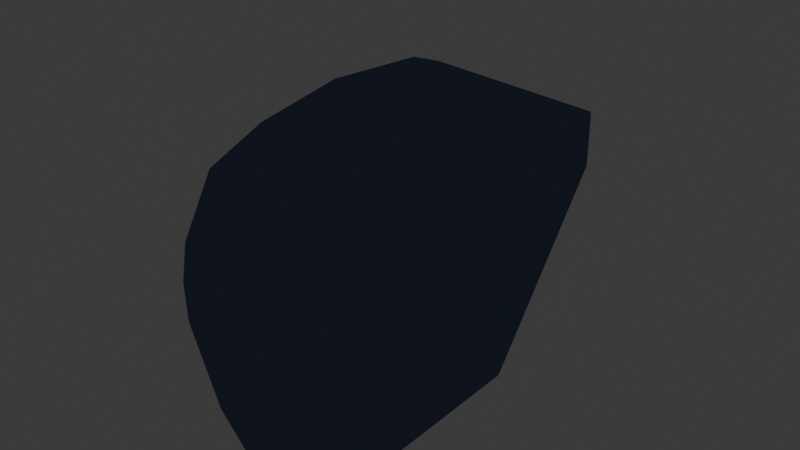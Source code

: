 # Source: creature_smear_boar.blend  (saved by Blender 5.2.45; exported with 4.5.12 LTS)
import bpy
from mathutils import Matrix  # noqa: F401  (used for matrix-valued properties, if any)

bpy.ops.wm.read_factory_settings(use_empty=True)
scene = bpy.context.scene
scene.name = 'Scene'

# ---- collections
col_collection = bpy.data.collections.new('Collection'); scene.collection.children.link(col_collection)

# ---- materials (node trees are filled in below, after node groups)
mat_mat_flat_lit = bpy.data.materials.new('mat_flat_lit')
mat_mat_emissive_warm = bpy.data.materials.new('mat_emissive_warm')
mat_mat_emissive_ember = bpy.data.materials.new('mat_emissive_ember')

# ---- material node trees
mat_mat_flat_lit.use_nodes = True; mat_mat_flat_lit.node_tree.nodes.clear()
_N = mat_mat_flat_lit.node_tree.nodes; _L = mat_mat_flat_lit.node_tree.links
n0 = _N.new('ShaderNodeOutputMaterial'); n0.name = 'Material Output'; n0.location = (0, 0)
n1 = _N.new('ShaderNodeBsdfPrincipled'); n1.name = 'Principled BSDF'; n1.location = (0, 0)
n1.inputs[2].default_value = 1.0
n1.inputs[10].default_value = 0.005
n1.inputs[13].default_value = 0.0
n2 = _N.new('ShaderNodeVertexColor'); n2.name = 'Color Attribute'; n2.location = (0, 0)
n2.layer_name = 'Col'
_L.new(n2.outputs[0], n1.inputs[0])
_L.new(n1.outputs[0], n0.inputs[0])
n0.is_active_output = True
mat_mat_emissive_warm.use_nodes = True; mat_mat_emissive_warm.node_tree.nodes.clear()
_N = mat_mat_emissive_warm.node_tree.nodes; _L = mat_mat_emissive_warm.node_tree.links
n0 = _N.new('ShaderNodeOutputMaterial'); n0.name = 'Material Output'; n0.location = (0, 0)
n1 = _N.new('ShaderNodeBsdfPrincipled'); n1.name = 'Principled BSDF'; n1.location = (0, 0)
n1.inputs[2].default_value = 1.0
n1.inputs[10].default_value = 0.005
n1.inputs[13].default_value = 0.0
n1.inputs[27].default_value = (1.0, 0.4564, 0.1022, 1.0)
n1.inputs[28].default_value = 1.0
n2 = _N.new('ShaderNodeVertexColor'); n2.name = 'Color Attribute'; n2.location = (0, 0)
n2.layer_name = 'Col'
_L.new(n2.outputs[0], n1.inputs[0])
_L.new(n1.outputs[0], n0.inputs[0])
n0.is_active_output = True
mat_mat_emissive_ember.use_nodes = True; mat_mat_emissive_ember.node_tree.nodes.clear()
_N = mat_mat_emissive_ember.node_tree.nodes; _L = mat_mat_emissive_ember.node_tree.links
n0 = _N.new('ShaderNodeOutputMaterial'); n0.name = 'Material Output'; n0.location = (0, 0)
n1 = _N.new('ShaderNodeBsdfPrincipled'); n1.name = 'Principled BSDF'; n1.location = (0, 0)
n1.inputs[2].default_value = 1.0
n1.inputs[10].default_value = 0.005
n1.inputs[13].default_value = 0.0
n1.inputs[27].default_value = (1.0, 0.1022, 0.0137, 1.0)
n1.inputs[28].default_value = 1.0
n2 = _N.new('ShaderNodeVertexColor'); n2.name = 'Color Attribute'; n2.location = (0, 0)
n2.layer_name = 'Col'
_L.new(n2.outputs[0], n1.inputs[0])
_L.new(n1.outputs[0], n0.inputs[0])
n0.is_active_output = True

# ---- world
world_world = bpy.data.worlds.new('World'); scene.world = world_world
world_world.use_nodes = True; world_world.node_tree.nodes.clear()
_N = world_world.node_tree.nodes; _L = world_world.node_tree.links
n0 = _N.new('ShaderNodeOutputWorld'); n0.name = 'World Output'; n0.location = (200, 100)
n1 = _N.new('ShaderNodeBackground'); n1.name = 'Background'; n1.location = (-200, 100)
n1.inputs[0].default_value = (0.05088, 0.05088, 0.05088, 1.0)
_L.new(n1.outputs[0], n0.inputs[0])
n0.is_active_output = True
world_world.color = (0.05088, 0.05088, 0.05088)
world_world.sun_shadow_jitter_overblur = 0.0

# ---- meshes
me_smear = bpy.data.meshes.new('Smear')
me_smear.from_pydata([(0.006031, -0.1292, 1.393), (0.4646, -0.009215, 1.112), (0.5328, 0.005113, 0.8414), (0.4594, 0.172, 1.158), (0.2883, 0.1802, 1.37), (0.2338, -0.2926, 1.324), (0.404, -0.4368, 1.116), (0.4859, -0.486, 0.8454), (0.09862, -0.4476, 1.316), (0.1585, -0.6945, 1.13), (0.1945, -0.8053, 0.8348), (-0.1037, -0.4512, 1.327), (-0.1713, -0.703, 1.117), (-0.2432, -0.2962, 1.331), (-0.4115, -0.4334, 1.132), (-0.4712, -0.4847, 0.8347), (-0.4655, -0.004013, 1.128), (-0.5439, 0.004306, 0.8357), (0.3753, -0.623, 0.8657), (-0.2831, 0.1726, 1.373), (-0.4463, 0.1814, 1.152), (-0.2021, 0.3573, 1.375), (0.01673, 0.3681, 1.475), (0.03556, 0.2505, 1.464), (0.1737, -0.8046, 0.8809), (-0.01773, 0.3735, 1.475), (-0.1546, -0.8108, 0.6975), (-0.1577, -0.8157, 0.8699), (-0.01929, 0.2435, 1.462), (-0.3798, -0.6054, 0.6956), (-0.3821, -0.6131, 0.8835), (-0.01693, 0.5427, 1.412), (-0.3969, -0.4988, 0.0), (0.006382, -0.8488, 0.9601), (0.1092, -0.9199, 0.6148), (-0.4568, -0.4547, 0.5546), (-0.4106, 0.3477, 0.0), (-0.4627, 0.4042, 0.5533), (-0.4022, 0.4993, 0.0), (-0.4077, 0.5167, 0.0973), (-0.3354, 0.5164, 0.0), (0.4714, -0.4393, 0.5594), (0.4042, -0.4897, 0.0), (0.4033, -0.3378, 0.0), (0.4717, 0.3951, 0.5544), (0.3098, 0.514, 0.0), (0.3985, 0.4939, 0.0), (0.1164, 1.396, 0.5815), (-0.1176, 1.393, 0.5811), (0.004668, 1.317, 0.4777), (-0.2254, 1.404, 0.7092), (-0.2707, 1.381, 0.7117), (-0.252, 1.4, 0.7091), (-0.2183, 1.446, 0.9488), (-0.2269, 1.442, 0.9704), (-0.3556, 0.6836, 1.19), (-0.3643, 0.6606, 1.194), (0.2433, 1.419, 0.703), (0.222, 1.456, 0.967), (0.2621, 1.389, 0.7109), (0.2318, 1.443, 0.954), (0.3513, 0.6876, 1.196), (0.4388, 0.6902, 0.9745), (-0.424, 0.6427, 0.6935), (-0.4276, 0.6968, 0.9804), (0.004196, 0.3545, -0.005), (0.004648, 0.05628, -0.005), (-0.007666, 0.06191, -0.005), (-0.009551, -0.2391, -0.005), (-0.007509, -0.5391, -0.005), (-0.04939, -0.6547, 0.01), (0.06448, -0.6569, 0.01)], [], [(25, 28, 22), (28, 23, 22), (23, 4, 22), (4, 61, 22), (61, 58, 22), (58, 31, 22), (31, 25, 22), (21, 19, 25), (19, 28, 25), (31, 55, 25), (55, 56, 25), (56, 21, 25), (19, 13, 28), (13, 11, 28), (11, 0, 28), (0, 23, 28), (0, 8, 23), (8, 5, 23), (5, 4, 23), (5, 6, 4), (6, 3, 4), (3, 61, 4), (62, 60, 61), (60, 58, 61), (3, 62, 61), (60, 57, 58), (57, 53, 58), (53, 54, 58), (54, 31, 58), (54, 55, 31), (56, 19, 21), (56, 20, 19), (20, 16, 19), (16, 14, 19), (14, 13, 19), (54, 56, 55), (54, 64, 56), (64, 20, 56), (14, 11, 13), (14, 12, 11), (12, 9, 11), (9, 8, 11), (8, 0, 11), (9, 5, 8), (9, 6, 5), (9, 18, 6), (18, 7, 6), (7, 1, 6), (1, 3, 6), (1, 2, 3), (2, 62, 3), (59, 60, 62), (2, 44, 62), (44, 59, 62), (59, 57, 60), (47, 48, 57), (48, 53, 57), (59, 46, 57), (46, 47, 57), (50, 52, 53), (52, 54, 53), (48, 50, 53), (52, 51, 54), (51, 64, 54), (17, 16, 20), (64, 17, 20), (17, 14, 16), (15, 30, 14), (30, 12, 14), (17, 15, 14), (51, 63, 64), (63, 37, 64), (37, 17, 64), (30, 27, 12), (27, 33, 12), (33, 9, 12), (33, 24, 9), (24, 18, 9), (24, 10, 18), (10, 34, 18), (34, 7, 18), (34, 42, 7), (42, 41, 7), (41, 2, 7), (2, 1, 7), (41, 42, 2), (42, 43, 2), (43, 46, 2), (46, 44, 2), (44, 46, 59), (49, 48, 47), (46, 49, 47), (52, 50, 48), (49, 38, 48), (38, 52, 48), (45, 49, 46), (43, 65, 46), (65, 45, 46), (38, 51, 52), (38, 39, 51), (39, 63, 51), (36, 32, 17), (32, 35, 17), (35, 15, 17), (37, 38, 17), (38, 36, 17), (35, 32, 15), (32, 29, 15), (29, 30, 15), (29, 26, 30), (26, 27, 30), (39, 37, 63), (39, 38, 37), (26, 34, 27), (34, 33, 27), (34, 24, 33), (34, 10, 24), (26, 32, 34), (32, 70, 34), (70, 71, 34), (71, 42, 34), (71, 69, 42), (69, 66, 42), (66, 65, 42), (65, 43, 42), (45, 40, 49), (40, 38, 49), (40, 65, 38), (65, 36, 38), (65, 40, 45), (66, 69, 68), (66, 68, 67), (66, 67, 65), (67, 36, 65), (67, 68, 36), (68, 69, 36), (69, 32, 36), (69, 70, 32), (26, 29, 32), (69, 71, 70)])
_ca = me_smear.color_attributes.new('Col', 'BYTE_COLOR', 'CORNER')
_ca.data.foreach_set('color', [0.15, 0.1946, 0.3185, 1.0, 0.15, 0.1946, 0.3185, 1.0, 0.15, 0.1946, 0.3185, 1.0, 0.15, 0.1946, 0.3185, 1.0, 0.15, 0.1946, 0.3185, 1.0, 0.15, 0.1946, 0.3185, 1.0, 0.15, 0.1946, 0.3185, 1.0, 0.15, 0.1946, 0.3185, 1.0, 0.15, 0.1946, 0.3185, 1.0, 0.15, 0.1946, 0.3185, 1.0, 0.15, 0.1946, 0.3185, 1.0, 0.15, 0.1946, 0.3185, 1.0, 0.15, 0.1946, 0.3185, 1.0, 0.15, 0.1946, 0.3185, 1.0, 0.15, 0.1946, 0.3185, 1.0, 0.15, 0.1946, 0.3185, 1.0, 0.15, 0.1946, 0.3185, 1.0, 0.15, 0.1946, 0.3185, 1.0, 0.15, 0.1946, 0.3185, 1.0, 0.15, 0.1946, 0.3185, 1.0, 0.15, 0.1946, 0.3185, 1.0, 0.15, 0.1946, 0.3185, 1.0, 0.15, 0.1946, 0.3185, 1.0, 0.15, 0.1946, 0.3185, 1.0, 0.15, 0.1946, 0.3185, 1.0, 0.15, 0.1946, 0.3185, 1.0, 0.15, 0.1946, 0.3185, 1.0, 0.15, 0.1946, 0.3185, 1.0, 0.15, 0.1946, 0.3185, 1.0, 0.15, 0.1946, 0.3185, 1.0, 0.15, 0.1946, 0.3185, 1.0, 0.15, 0.1946, 0.3185, 1.0, 0.15, 0.1946, 0.3185, 1.0, 0.15, 0.1946, 0.3185, 1.0, 0.15, 0.1946, 0.3185, 1.0, 0.15, 0.1946, 0.3185, 1.0, 0.15, 0.1946, 0.3185, 1.0, 0.15, 0.1946, 0.3185, 1.0, 0.15, 0.1946, 0.3185, 1.0, 0.15, 0.1946, 0.3185, 1.0, 0.15, 0.1946, 0.3185, 1.0, 0.15, 0.1946, 0.3185, 1.0, 0.15, 0.1946, 0.3185, 1.0, 0.15, 0.1946, 0.3185, 1.0, 0.15, 0.1946, 0.3185, 1.0, 0.15, 0.1946, 0.3185, 1.0, 0.15, 0.1946, 0.3185, 1.0, 0.15, 0.1946, 0.3185, 1.0, 0.15, 0.1946, 0.3185, 1.0, 0.15, 0.1946, 0.3185, 1.0, 0.15, 0.1946, 0.3185, 1.0, 0.15, 0.1946, 0.3185, 1.0, 0.15, 0.1946, 0.3185, 1.0, 0.15, 0.1946, 0.3185, 1.0, 0.15, 0.1946, 0.3185, 1.0, 0.15, 0.1946, 0.3185, 1.0, 0.15, 0.1946, 0.3185, 1.0, 0.15, 0.1946, 0.3185, 1.0, 0.15, 0.1946, 0.3185, 1.0, 0.15, 0.1946, 0.3185, 1.0, 0.15, 0.1946, 0.3185, 1.0, 0.15, 0.1946, 0.3185, 1.0, 0.15, 0.1946, 0.3185, 1.0, 0.15, 0.1946, 0.3185, 1.0, 0.15, 0.1946, 0.3185, 1.0, 0.15, 0.1946, 0.3185, 1.0, 0.15, 0.1946, 0.3185, 1.0, 0.15, 0.1946, 0.3185, 1.0, 0.15, 0.1946, 0.3185, 1.0, 0.15, 0.1946, 0.3185, 1.0, 0.15, 0.1946, 0.3185, 1.0, 0.15, 0.1946, 0.3185, 1.0, 0.15, 0.1946, 0.3185, 1.0, 0.15, 0.1946, 0.3185, 1.0, 0.15, 0.1946, 0.3185, 1.0, 0.15, 0.1946, 0.3185, 1.0, 0.15, 0.1946, 0.3185, 1.0, 0.15, 0.1946, 0.3185, 1.0, 0.15, 0.1946, 0.3185, 1.0, 0.15, 0.1946, 0.3185, 1.0, 0.15, 0.1946, 0.3185, 1.0, 0.15, 0.1946, 0.3185, 1.0, 0.15, 0.1946, 0.3185, 1.0, 0.15, 0.1946, 0.3185, 1.0, 0.15, 0.1946, 0.3185, 1.0, 0.15, 0.1946, 0.3185, 1.0, 0.15, 0.1946, 0.3185, 1.0, 0.15, 0.1946, 0.3185, 1.0, 0.15, 0.1946, 0.3185, 1.0, 0.15, 0.1946, 0.3185, 1.0, 0.15, 0.1946, 0.3185, 1.0, 0.15, 0.1946, 0.3185, 1.0, 0.15, 0.1946, 0.3185, 1.0, 0.15, 0.1946, 0.3185, 1.0, 0.15, 0.1946, 0.3185, 1.0, 0.15, 0.1946, 0.3185, 1.0, 0.15, 0.1946, 0.3185, 1.0, 0.15, 0.1946, 0.3185, 1.0, 0.15, 0.1946, 0.3185, 1.0, 0.15, 0.1946, 0.3185, 1.0, 0.15, 0.1946, 0.3185, 1.0, 0.15, 0.1946, 0.3185, 1.0, 0.15, 0.1946, 0.3185, 1.0, 0.15, 0.1946, 0.3185, 1.0, 0.15, 0.1946, 0.3185, 1.0, 0.15, 0.1946, 0.3185, 1.0, 0.15, 0.1946, 0.3185, 1.0, 0.15, 0.1946, 0.3185, 1.0, 0.15, 0.1946, 0.3185, 1.0, 0.15, 0.1946, 0.3185, 1.0, 0.15, 0.1946, 0.3185, 1.0, 0.15, 0.1946, 0.3185, 1.0, 0.15, 0.1946, 0.3185, 1.0, 0.15, 0.1946, 0.3185, 1.0, 0.15, 0.1946, 0.3185, 1.0, 0.15, 0.1946, 0.3185, 1.0, 0.15, 0.1946, 0.3185, 1.0, 0.15, 0.1946, 0.3185, 1.0, 0.15, 0.1946, 0.3185, 1.0, 0.15, 0.1946, 0.3185, 1.0, 0.15, 0.1946, 0.3185, 1.0, 0.15, 0.1946, 0.3185, 1.0, 0.15, 0.1946, 0.3185, 1.0, 0.15, 0.1946, 0.3185, 1.0, 0.15, 0.1946, 0.3185, 1.0, 0.15, 0.1946, 0.3185, 1.0, 0.15, 0.1946, 0.3185, 1.0, 0.15, 0.1946, 0.3185, 1.0, 0.15, 0.1946, 0.3185, 1.0, 0.15, 0.1946, 0.3185, 1.0, 0.15, 0.1946, 0.3185, 1.0, 0.15, 0.1946, 0.3185, 1.0, 0.15, 0.1946, 0.3185, 1.0, 0.15, 0.1946, 0.3185, 1.0, 0.15, 0.1946, 0.3185, 1.0, 0.15, 0.1946, 0.3185, 1.0, 0.15, 0.1946, 0.3185, 1.0, 0.15, 0.1946, 0.3185, 1.0, 0.15, 0.1946, 0.3185, 1.0, 0.15, 0.1946, 0.3185, 1.0, 0.15, 0.1946, 0.3185, 1.0, 0.15, 0.1946, 0.3185, 1.0, 0.15, 0.1946, 0.3185, 1.0, 0.15, 0.1946, 0.3185, 1.0, 0.15, 0.1946, 0.3185, 1.0, 0.15, 0.1946, 0.3185, 1.0, 0.15, 0.1946, 0.3185, 1.0, 0.15, 0.1946, 0.3185, 1.0, 0.15, 0.1946, 0.3185, 1.0, 0.15, 0.1946, 0.3185, 1.0, 0.15, 0.1946, 0.3185, 1.0, 0.15, 0.1946, 0.3185, 1.0, 0.15, 0.1946, 0.3185, 1.0, 0.15, 0.1946, 0.3185, 1.0, 0.15, 0.1946, 0.3185, 1.0, 0.15, 0.1946, 0.3185, 1.0, 0.15, 0.1946, 0.3185, 1.0, 0.15, 0.1946, 0.3185, 1.0, 0.15, 0.1946, 0.3185, 1.0, 0.15, 0.1946, 0.3185, 1.0, 0.15, 0.1946, 0.3185, 1.0, 0.15, 0.1946, 0.3185, 1.0, 0.15, 0.1946, 0.3185, 1.0, 0.15, 0.1946, 0.3185, 1.0, 0.15, 0.1946, 0.3185, 1.0, 0.15, 0.1946, 0.3185, 1.0, 0.15, 0.1946, 0.3185, 1.0, 0.15, 0.1946, 0.3185, 1.0, 0.15, 0.1946, 0.3185, 1.0, 0.15, 0.1946, 0.3185, 1.0, 0.15, 0.1946, 0.3185, 1.0, 0.15, 0.1946, 0.3185, 1.0, 0.15, 0.1946, 0.3185, 1.0, 0.15, 0.1946, 0.3185, 1.0, 0.15, 0.1946, 0.3185, 1.0, 0.15, 0.1946, 0.3185, 1.0, 0.15, 0.1946, 0.3185, 1.0, 0.15, 0.1946, 0.3185, 1.0, 0.15, 0.1946, 0.3185, 1.0, 0.15, 0.1946, 0.3185, 1.0, 0.15, 0.1946, 0.3185, 1.0, 0.15, 0.1946, 0.3185, 1.0, 0.15, 0.1946, 0.3185, 1.0, 0.15, 0.1946, 0.3185, 1.0, 0.15, 0.1946, 0.3185, 1.0, 0.15, 0.1946, 0.3185, 1.0, 0.15, 0.1946, 0.3185, 1.0, 0.15, 0.1946, 0.3185, 1.0, 0.15, 0.1946, 0.3185, 1.0, 0.15, 0.1946, 0.3185, 1.0, 0.15, 0.1946, 0.3185, 1.0, 0.15, 0.1946, 0.3185, 1.0, 0.15, 0.1946, 0.3185, 1.0, 0.15, 0.1946, 0.3185, 1.0, 0.15, 0.1946, 0.3185, 1.0, 0.15, 0.1946, 0.3185, 1.0, 0.15, 0.1946, 0.3185, 1.0, 0.15, 0.1946, 0.3185, 1.0, 0.15, 0.1946, 0.3185, 1.0, 0.15, 0.1946, 0.3185, 1.0, 0.15, 0.1946, 0.3185, 1.0, 0.15, 0.1946, 0.3185, 1.0, 0.15, 0.1946, 0.3185, 1.0, 0.15, 0.1946, 0.3185, 1.0, 0.15, 0.1946, 0.3185, 1.0, 0.15, 0.1946, 0.3185, 1.0, 0.15, 0.1946, 0.3185, 1.0, 0.15, 0.1946, 0.3185, 1.0, 0.15, 0.1946, 0.3185, 1.0, 0.15, 0.1946, 0.3185, 1.0, 0.15, 0.1946, 0.3185, 1.0, 0.15, 0.1946, 0.3185, 1.0, 0.15, 0.1946, 0.3185, 1.0, 0.15, 0.1946, 0.3185, 1.0, 0.15, 0.1946, 0.3185, 1.0, 0.15, 0.1946, 0.3185, 1.0, 0.15, 0.1946, 0.3185, 1.0, 0.15, 0.1946, 0.3185, 1.0, 0.15, 0.1946, 0.3185, 1.0, 0.15, 0.1946, 0.3185, 1.0, 0.15, 0.1946, 0.3185, 1.0, 0.15, 0.1946, 0.3185, 1.0, 0.15, 0.1946, 0.3185, 1.0, 0.15, 0.1946, 0.3185, 1.0, 0.15, 0.1946, 0.3185, 1.0, 0.15, 0.1946, 0.3185, 1.0, 0.15, 0.1946, 0.3185, 1.0, 0.15, 0.1946, 0.3185, 1.0, 0.15, 0.1946, 0.3185, 1.0, 0.15, 0.1946, 0.3185, 1.0, 0.15, 0.1946, 0.3185, 1.0, 0.15, 0.1946, 0.3185, 1.0, 0.15, 0.1946, 0.3185, 1.0, 0.15, 0.1946, 0.3185, 1.0, 0.15, 0.1946, 0.3185, 1.0, 0.15, 0.1946, 0.3185, 1.0, 0.15, 0.1946, 0.3185, 1.0, 0.15, 0.1946, 0.3185, 1.0, 0.15, 0.1946, 0.3185, 1.0, 0.15, 0.1946, 0.3185, 1.0, 0.15, 0.1946, 0.3185, 1.0, 0.15, 0.1946, 0.3185, 1.0, 0.15, 0.1946, 0.3185, 1.0, 0.15, 0.1946, 0.3185, 1.0, 0.15, 0.1946, 0.3185, 1.0, 0.15, 0.1946, 0.3185, 1.0, 0.15, 0.1946, 0.3185, 1.0, 0.15, 0.1946, 0.3185, 1.0, 0.15, 0.1946, 0.3185, 1.0, 0.15, 0.1946, 0.3185, 1.0, 0.15, 0.1946, 0.3185, 1.0, 0.15, 0.1946, 0.3185, 1.0, 0.15, 0.1946, 0.3185, 1.0, 0.15, 0.1946, 0.3185, 1.0, 0.15, 0.1946, 0.3185, 1.0, 0.15, 0.1946, 0.3185, 1.0, 0.15, 0.1946, 0.3185, 1.0, 0.15, 0.1946, 0.3185, 1.0, 0.15, 0.1946, 0.3185, 1.0, 0.15, 0.1946, 0.3185, 1.0, 0.15, 0.1946, 0.3185, 1.0, 0.15, 0.1946, 0.3185, 1.0, 0.15, 0.1946, 0.3185, 1.0, 0.15, 0.1946, 0.3185, 1.0, 0.15, 0.1946, 0.3185, 1.0, 0.15, 0.1946, 0.3185, 1.0, 0.15, 0.1946, 0.3185, 1.0, 0.15, 0.1946, 0.3185, 1.0, 0.15, 0.1946, 0.3185, 1.0, 0.15, 0.1946, 0.3185, 1.0, 0.15, 0.1946, 0.3185, 1.0, 0.15, 0.1946, 0.3185, 1.0, 0.15, 0.1946, 0.3185, 1.0, 0.15, 0.1946, 0.3185, 1.0, 0.15, 0.1946, 0.3185, 1.0, 0.15, 0.1946, 0.3185, 1.0, 0.15, 0.1946, 0.3185, 1.0, 0.15, 0.1946, 0.3185, 1.0, 0.15, 0.1946, 0.3185, 1.0, 0.15, 0.1946, 0.3185, 1.0, 0.15, 0.1946, 0.3185, 1.0, 0.15, 0.1946, 0.3185, 1.0, 0.15, 0.1946, 0.3185, 1.0, 0.15, 0.1946, 0.3185, 1.0, 0.15, 0.1946, 0.3185, 1.0, 0.15, 0.1946, 0.3185, 1.0, 0.15, 0.1946, 0.3185, 1.0, 0.15, 0.1946, 0.3185, 1.0, 0.15, 0.1946, 0.3185, 1.0, 0.15, 0.1946, 0.3185, 1.0, 0.15, 0.1946, 0.3185, 1.0, 0.15, 0.1946, 0.3185, 1.0, 0.15, 0.1946, 0.3185, 1.0, 0.15, 0.1946, 0.3185, 1.0, 0.15, 0.1946, 0.3185, 1.0, 0.15, 0.1946, 0.3185, 1.0, 0.15, 0.1946, 0.3185, 1.0, 0.15, 0.1946, 0.3185, 1.0, 0.15, 0.1946, 0.3185, 1.0, 0.15, 0.1946, 0.3185, 1.0, 0.15, 0.1946, 0.3185, 1.0, 0.15, 0.1946, 0.3185, 1.0, 0.15, 0.1946, 0.3185, 1.0, 0.15, 0.1946, 0.3185, 1.0, 0.15, 0.1946, 0.3185, 1.0, 0.15, 0.1946, 0.3185, 1.0, 0.15, 0.1946, 0.3185, 1.0, 0.15, 0.1946, 0.3185, 1.0, 0.15, 0.1946, 0.3185, 1.0, 0.15, 0.1946, 0.3185, 1.0, 0.15, 0.1946, 0.3185, 1.0, 0.15, 0.1946, 0.3185, 1.0, 0.15, 0.1946, 0.3185, 1.0, 0.15, 0.1946, 0.3185, 1.0, 0.15, 0.1946, 0.3185, 1.0, 0.15, 0.1946, 0.3185, 1.0, 0.15, 0.1946, 0.3185, 1.0, 0.15, 0.1946, 0.3185, 1.0, 0.15, 0.1946, 0.3185, 1.0, 0.15, 0.1946, 0.3185, 1.0, 0.15, 0.1946, 0.3185, 1.0, 0.15, 0.1946, 0.3185, 1.0, 0.15, 0.1946, 0.3185, 1.0, 0.15, 0.1946, 0.3185, 1.0, 0.15, 0.1946, 0.3185, 1.0, 0.15, 0.1946, 0.3185, 1.0, 0.15, 0.1946, 0.3185, 1.0, 0.15, 0.1946, 0.3185, 1.0, 0.15, 0.1946, 0.3185, 1.0, 0.15, 0.1946, 0.3185, 1.0, 0.15, 0.1946, 0.3185, 1.0, 0.15, 0.1946, 0.3185, 1.0, 0.15, 0.1946, 0.3185, 1.0, 0.15, 0.1946, 0.3185, 1.0, 0.15, 0.1946, 0.3185, 1.0, 0.15, 0.1946, 0.3185, 1.0, 0.15, 0.1946, 0.3185, 1.0, 0.15, 0.1946, 0.3185, 1.0, 0.15, 0.1946, 0.3185, 1.0, 0.15, 0.1946, 0.3185, 1.0, 0.15, 0.1946, 0.3185, 1.0, 0.15, 0.1946, 0.3185, 1.0, 0.15, 0.1946, 0.3185, 1.0, 0.15, 0.1946, 0.3185, 1.0, 0.15, 0.1946, 0.3185, 1.0, 0.15, 0.1946, 0.3185, 1.0, 0.15, 0.1946, 0.3185, 1.0, 0.15, 0.1946, 0.3185, 1.0, 0.15, 0.1946, 0.3185, 1.0, 0.15, 0.1946, 0.3185, 1.0, 0.15, 0.1946, 0.3185, 1.0, 0.15, 0.1946, 0.3185, 1.0, 0.15, 0.1946, 0.3185, 1.0, 0.15, 0.1946, 0.3185, 1.0, 0.15, 0.1946, 0.3185, 1.0, 0.15, 0.1946, 0.3185, 1.0, 0.15, 0.1946, 0.3185, 1.0, 0.15, 0.1946, 0.3185, 1.0, 0.15, 0.1946, 0.3185, 1.0, 0.15, 0.1946, 0.3185, 1.0, 0.15, 0.1946, 0.3185, 1.0, 0.15, 0.1946, 0.3185, 1.0, 0.15, 0.1946, 0.3185, 1.0, 0.15, 0.1946, 0.3185, 1.0, 0.15, 0.1946, 0.3185, 1.0, 0.15, 0.1946, 0.3185, 1.0, 0.15, 0.1946, 0.3185, 1.0, 0.15, 0.1946, 0.3185, 1.0, 0.15, 0.1946, 0.3185, 1.0, 0.15, 0.1946, 0.3185, 1.0, 0.15, 0.1946, 0.3185, 1.0, 0.15, 0.1946, 0.3185, 1.0, 0.15, 0.1946, 0.3185, 1.0, 0.15, 0.1946, 0.3185, 1.0, 0.15, 0.1946, 0.3185, 1.0, 0.15, 0.1946, 0.3185, 1.0, 0.15, 0.1946, 0.3185, 1.0, 0.15, 0.1946, 0.3185, 1.0, 0.15, 0.1946, 0.3185, 1.0, 0.15, 0.1946, 0.3185, 1.0, 0.15, 0.1946, 0.3185, 1.0, 0.15, 0.1946, 0.3185, 1.0, 0.15, 0.1946, 0.3185, 1.0, 0.15, 0.1946, 0.3185, 1.0, 0.15, 0.1946, 0.3185, 1.0, 0.15, 0.1946, 0.3185, 1.0, 0.15, 0.1946, 0.3185, 1.0, 0.15, 0.1946, 0.3185, 1.0, 0.15, 0.1946, 0.3185, 1.0, 0.15, 0.1946, 0.3185, 1.0, 0.15, 0.1946, 0.3185, 1.0, 0.15, 0.1946, 0.3185, 1.0, 0.15, 0.1946, 0.3185, 1.0, 0.15, 0.1946, 0.3185, 1.0, 0.15, 0.1946, 0.3185, 1.0, 0.15, 0.1946, 0.3185, 1.0, 0.15, 0.1946, 0.3185, 1.0, 0.15, 0.1946, 0.3185, 1.0, 0.15, 0.1946, 0.3185, 1.0, 0.15, 0.1946, 0.3185, 1.0, 0.15, 0.1946, 0.3185, 1.0, 0.15, 0.1946, 0.3185, 1.0, 0.15, 0.1946, 0.3185, 1.0, 0.15, 0.1946, 0.3185, 1.0, 0.15, 0.1946, 0.3185, 1.0, 0.15, 0.1946, 0.3185, 1.0, 0.15, 0.1946, 0.3185, 1.0, 0.15, 0.1946, 0.3185, 1.0, 0.15, 0.1946, 0.3185, 1.0, 0.15, 0.1946, 0.3185, 1.0, 0.15, 0.1946, 0.3185, 1.0, 0.15, 0.1946, 0.3185, 1.0, 0.15, 0.1946, 0.3185, 1.0, 0.15, 0.1946, 0.3185, 1.0, 0.15, 0.1946, 0.3185, 1.0, 0.15, 0.1946, 0.3185, 1.0, 0.15, 0.1946, 0.3185, 1.0, 0.15, 0.1946, 0.3185, 1.0, 0.15, 0.1946, 0.3185, 1.0, 0.15, 0.1946, 0.3185, 1.0])
me_smear.materials.append(mat_mat_flat_lit)
me_smear.materials.append(mat_mat_emissive_warm)
me_smear.materials.append(mat_mat_emissive_ember)
me_smear.update()

# ---- objects
ob_smear = bpy.data.objects.new('Smear', me_smear)

# ---- transforms, parenting, visibility, modifiers, constraints
ob_smear.location = (0.0, 0.0, 0.0)

# ---- collection membership
scene.collection.objects.link(ob_smear)

# ---- scene / render settings (as saved in the file)
scene.frame_start = 1; scene.frame_end = 250; scene.frame_set(1)
scene.render.engine = 'BLENDER_EEVEE_NEXT'
scene.render.bake_bias = 0.0
scene.render.bake_samples = 0
scene.render.compositor_device = 'GPU'
scene.eevee.use_volume_custom_range = False
scene.eevee.fast_gi_thickness_near = 0.1
scene.eevee.fast_gi_thickness_far = 0.0
scene.eevee.ray_tracing_options.screen_trace_thickness = 0.1
bpy.context.view_layer.update()

# ---- added for rendering (the .blend has no active camera): camera
cam_auto = bpy.data.cameras.new('AutoCamera')
cam_auto.lens = 50.0
cam_auto.sensor_width = 36.0
cam_auto.clip_end = 1000.0
ob_auto_camera = bpy.data.objects.new('AutoCamera', cam_auto)
scene.collection.objects.link(ob_auto_camera)
ob_auto_camera.location = (2.76949, -3.06198, 2.95521)
ob_auto_camera.rotation_euler = (1.09748, -7.21219e-08, 0.694738)
scene.camera = ob_auto_camera
bpy.context.view_layer.update()
